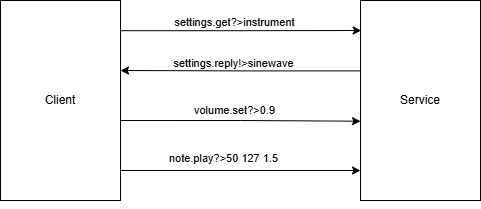

The diagram above was exported from draw.io. Its source (the exported page's mxGraphModel, read from the mxfile embedded in the PNG):
<mxGraphModel dx="571" dy="314" grid="1" gridSize="10" guides="1" tooltips="1" connect="1" arrows="1" fold="1" page="1" pageScale="1" pageWidth="1600" pageHeight="900" math="0" shadow="0">
  <root>
    <mxCell id="0" />
    <mxCell id="1" parent="0" />
    <mxCell id="ZIy6OohUfq21tCflfjCp-5" style="edgeStyle=orthogonalEdgeStyle;rounded=0;orthogonalLoop=1;jettySize=auto;html=1;exitX=1;exitY=0.604;exitDx=0;exitDy=0;entryX=0.006;entryY=0.603;entryDx=0;entryDy=0;exitPerimeter=0;entryPerimeter=0;" edge="1" parent="1">
      <mxGeometry relative="1" as="geometry">
        <mxPoint x="520" y="230.19999999999996" as="sourcePoint" />
        <mxPoint x="760.7199999999998" y="229.99999999999997" as="targetPoint" />
        <Array as="points">
          <mxPoint x="640" y="230.4" />
        </Array>
      </mxGeometry>
    </mxCell>
    <mxCell id="ZIy6OohUfq21tCflfjCp-6" value="settings.get?&amp;gt;instrument" style="edgeLabel;html=1;align=center;verticalAlign=middle;resizable=0;points=[];" vertex="1" connectable="0" parent="ZIy6OohUfq21tCflfjCp-5">
      <mxGeometry x="-0.055" y="1" relative="1" as="geometry">
        <mxPoint y="-7" as="offset" />
      </mxGeometry>
    </mxCell>
    <mxCell id="ZIy6OohUfq21tCflfjCp-9" style="edgeStyle=orthogonalEdgeStyle;rounded=0;orthogonalLoop=1;jettySize=auto;html=1;exitX=1.02;exitY=0.198;exitDx=0;exitDy=0;entryX=0.006;entryY=0.439;entryDx=0;entryDy=0;exitPerimeter=0;entryPerimeter=0;" edge="1" parent="1">
      <mxGeometry relative="1" as="geometry">
        <mxPoint x="519.2799999999999" y="320.02" as="sourcePoint" />
        <mxPoint x="759.9999999999998" y="320.7" as="targetPoint" />
        <Array as="points">
          <mxPoint x="640.28" y="319.9" />
        </Array>
      </mxGeometry>
    </mxCell>
    <mxCell id="ZIy6OohUfq21tCflfjCp-10" value="volume.set?&amp;gt;0.9" style="edgeLabel;html=1;align=center;verticalAlign=middle;resizable=0;points=[];" vertex="1" connectable="0" parent="ZIy6OohUfq21tCflfjCp-9">
      <mxGeometry x="-0.0768" relative="1" as="geometry">
        <mxPoint x="3" y="-10" as="offset" />
      </mxGeometry>
    </mxCell>
    <mxCell id="ZIy6OohUfq21tCflfjCp-1" value="Client" style="rounded=0;whiteSpace=wrap;html=1;" vertex="1" parent="1">
      <mxGeometry x="400" y="200" width="120" height="200" as="geometry" />
    </mxCell>
    <mxCell id="ZIy6OohUfq21tCflfjCp-7" style="edgeStyle=orthogonalEdgeStyle;rounded=0;orthogonalLoop=1;jettySize=auto;html=1;entryX=0.996;entryY=0.121;entryDx=0;entryDy=0;exitX=0.008;exitY=0.123;exitDx=0;exitDy=0;exitPerimeter=0;entryPerimeter=0;" edge="1" parent="1">
      <mxGeometry relative="1" as="geometry">
        <mxPoint x="761.44" y="270.4" as="sourcePoint" />
        <mxPoint x="520" y="270" as="targetPoint" />
        <Array as="points">
          <mxPoint x="640.48" y="270.8" />
        </Array>
      </mxGeometry>
    </mxCell>
    <mxCell id="ZIy6OohUfq21tCflfjCp-8" value="settings.reply!&amp;gt;sinewave" style="edgeLabel;html=1;align=center;verticalAlign=middle;resizable=0;points=[];" vertex="1" connectable="0" parent="ZIy6OohUfq21tCflfjCp-7">
      <mxGeometry x="0.0686" relative="1" as="geometry">
        <mxPoint x="1" y="-8" as="offset" />
      </mxGeometry>
    </mxCell>
    <mxCell id="ZIy6OohUfq21tCflfjCp-2" value="Service" style="rounded=0;whiteSpace=wrap;html=1;" vertex="1" parent="1">
      <mxGeometry x="760" y="200" width="120" height="200" as="geometry" />
    </mxCell>
    <mxCell id="ZIy6OohUfq21tCflfjCp-15" style="edgeStyle=orthogonalEdgeStyle;rounded=0;orthogonalLoop=1;jettySize=auto;html=1;exitX=1;exitY=1;exitDx=0;exitDy=0;" edge="1" parent="1" source="ZIy6OohUfq21tCflfjCp-1">
      <mxGeometry relative="1" as="geometry">
        <mxPoint x="760" y="370" as="targetPoint" />
        <Array as="points">
          <mxPoint x="520" y="370" />
        </Array>
      </mxGeometry>
    </mxCell>
    <mxCell id="ZIy6OohUfq21tCflfjCp-16" value="note.play?&amp;gt;50 127 1.5" style="edgeLabel;html=1;align=center;verticalAlign=middle;resizable=0;points=[];" vertex="1" connectable="0" parent="ZIy6OohUfq21tCflfjCp-15">
      <mxGeometry x="-0.0141" relative="1" as="geometry">
        <mxPoint y="-12" as="offset" />
      </mxGeometry>
    </mxCell>
  </root>
</mxGraphModel>